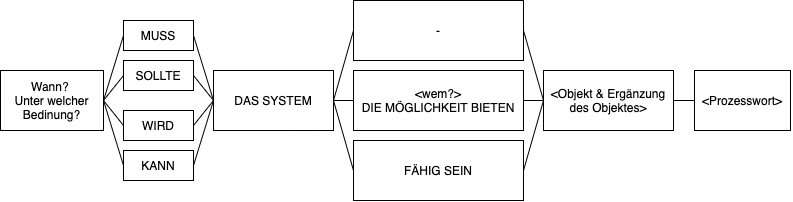

The diagram above was exported from draw.io. Its source (the exported page's mxGraphModel, read from the mxfile embedded in the PNG):
<mxGraphModel dx="1577" dy="907" grid="1" gridSize="10" guides="1" tooltips="1" connect="1" arrows="1" fold="1" page="1" pageScale="1" pageWidth="827" pageHeight="1169" math="0" shadow="0">
  <root>
    <mxCell id="0" />
    <mxCell id="1" parent="0" />
    <mxCell id="hQ_EbyVYirqS-_ZZN7o8-15" style="rounded=0;orthogonalLoop=1;jettySize=auto;html=1;exitX=1;exitY=0.5;exitDx=0;exitDy=0;entryX=0;entryY=0.5;entryDx=0;entryDy=0;endArrow=none;endFill=0;" edge="1" parent="1" source="hQ_EbyVYirqS-_ZZN7o8-1" target="hQ_EbyVYirqS-_ZZN7o8-4">
      <mxGeometry relative="1" as="geometry" />
    </mxCell>
    <mxCell id="hQ_EbyVYirqS-_ZZN7o8-16" style="edgeStyle=none;rounded=0;orthogonalLoop=1;jettySize=auto;html=1;exitX=1;exitY=0.5;exitDx=0;exitDy=0;entryX=0;entryY=0.5;entryDx=0;entryDy=0;endArrow=none;endFill=0;" edge="1" parent="1" source="hQ_EbyVYirqS-_ZZN7o8-1" target="hQ_EbyVYirqS-_ZZN7o8-5">
      <mxGeometry relative="1" as="geometry" />
    </mxCell>
    <mxCell id="hQ_EbyVYirqS-_ZZN7o8-17" style="edgeStyle=none;rounded=0;orthogonalLoop=1;jettySize=auto;html=1;exitX=1;exitY=0.5;exitDx=0;exitDy=0;entryX=0;entryY=0.5;entryDx=0;entryDy=0;endArrow=none;endFill=0;" edge="1" parent="1" source="hQ_EbyVYirqS-_ZZN7o8-1" target="hQ_EbyVYirqS-_ZZN7o8-6">
      <mxGeometry relative="1" as="geometry" />
    </mxCell>
    <mxCell id="hQ_EbyVYirqS-_ZZN7o8-18" style="edgeStyle=none;rounded=0;orthogonalLoop=1;jettySize=auto;html=1;exitX=1;exitY=0.5;exitDx=0;exitDy=0;entryX=0;entryY=0.5;entryDx=0;entryDy=0;endArrow=none;endFill=0;" edge="1" parent="1" source="hQ_EbyVYirqS-_ZZN7o8-1" target="hQ_EbyVYirqS-_ZZN7o8-7">
      <mxGeometry relative="1" as="geometry" />
    </mxCell>
    <mxCell id="hQ_EbyVYirqS-_ZZN7o8-1" value="Wann?&amp;nbsp;&lt;br&gt;Unter welcher Bedinung?" style="rounded=0;whiteSpace=wrap;html=1;" vertex="1" parent="1">
      <mxGeometry x="10" y="310" width="103" height="60" as="geometry" />
    </mxCell>
    <mxCell id="hQ_EbyVYirqS-_ZZN7o8-19" style="edgeStyle=none;rounded=0;orthogonalLoop=1;jettySize=auto;html=1;exitX=1;exitY=0.5;exitDx=0;exitDy=0;entryX=0;entryY=0.5;entryDx=0;entryDy=0;endArrow=none;endFill=0;" edge="1" parent="1" source="hQ_EbyVYirqS-_ZZN7o8-4" target="hQ_EbyVYirqS-_ZZN7o8-8">
      <mxGeometry relative="1" as="geometry" />
    </mxCell>
    <mxCell id="hQ_EbyVYirqS-_ZZN7o8-4" value="MUSS" style="rounded=0;whiteSpace=wrap;html=1;" vertex="1" parent="1">
      <mxGeometry x="133" y="260" width="70" height="30" as="geometry" />
    </mxCell>
    <mxCell id="hQ_EbyVYirqS-_ZZN7o8-20" style="edgeStyle=none;rounded=0;orthogonalLoop=1;jettySize=auto;html=1;exitX=1;exitY=0.5;exitDx=0;exitDy=0;entryX=0;entryY=0.5;entryDx=0;entryDy=0;endArrow=none;endFill=0;" edge="1" parent="1" source="hQ_EbyVYirqS-_ZZN7o8-5" target="hQ_EbyVYirqS-_ZZN7o8-8">
      <mxGeometry relative="1" as="geometry" />
    </mxCell>
    <mxCell id="hQ_EbyVYirqS-_ZZN7o8-5" value="SOLLTE" style="rounded=0;whiteSpace=wrap;html=1;" vertex="1" parent="1">
      <mxGeometry x="133" y="300" width="70" height="30" as="geometry" />
    </mxCell>
    <mxCell id="hQ_EbyVYirqS-_ZZN7o8-21" style="edgeStyle=none;rounded=0;orthogonalLoop=1;jettySize=auto;html=1;exitX=1;exitY=0.5;exitDx=0;exitDy=0;entryX=0;entryY=0.5;entryDx=0;entryDy=0;endArrow=none;endFill=0;" edge="1" parent="1" source="hQ_EbyVYirqS-_ZZN7o8-6" target="hQ_EbyVYirqS-_ZZN7o8-8">
      <mxGeometry relative="1" as="geometry" />
    </mxCell>
    <mxCell id="hQ_EbyVYirqS-_ZZN7o8-6" value="WIRD" style="rounded=0;whiteSpace=wrap;html=1;" vertex="1" parent="1">
      <mxGeometry x="133" y="350" width="70" height="30" as="geometry" />
    </mxCell>
    <mxCell id="hQ_EbyVYirqS-_ZZN7o8-22" style="edgeStyle=none;rounded=0;orthogonalLoop=1;jettySize=auto;html=1;exitX=1;exitY=0.5;exitDx=0;exitDy=0;entryX=0;entryY=0.5;entryDx=0;entryDy=0;endArrow=none;endFill=0;" edge="1" parent="1" source="hQ_EbyVYirqS-_ZZN7o8-7" target="hQ_EbyVYirqS-_ZZN7o8-8">
      <mxGeometry relative="1" as="geometry" />
    </mxCell>
    <mxCell id="hQ_EbyVYirqS-_ZZN7o8-7" value="KANN" style="rounded=0;whiteSpace=wrap;html=1;" vertex="1" parent="1">
      <mxGeometry x="133" y="390" width="70" height="30" as="geometry" />
    </mxCell>
    <mxCell id="hQ_EbyVYirqS-_ZZN7o8-23" style="edgeStyle=none;rounded=0;orthogonalLoop=1;jettySize=auto;html=1;exitX=1;exitY=0.5;exitDx=0;exitDy=0;entryX=0;entryY=0.5;entryDx=0;entryDy=0;endArrow=none;endFill=0;" edge="1" parent="1" source="hQ_EbyVYirqS-_ZZN7o8-8" target="hQ_EbyVYirqS-_ZZN7o8-11">
      <mxGeometry relative="1" as="geometry" />
    </mxCell>
    <mxCell id="hQ_EbyVYirqS-_ZZN7o8-24" style="edgeStyle=none;rounded=0;orthogonalLoop=1;jettySize=auto;html=1;exitX=1;exitY=0.5;exitDx=0;exitDy=0;entryX=0;entryY=0.5;entryDx=0;entryDy=0;endArrow=none;endFill=0;" edge="1" parent="1" source="hQ_EbyVYirqS-_ZZN7o8-8" target="hQ_EbyVYirqS-_ZZN7o8-9">
      <mxGeometry relative="1" as="geometry" />
    </mxCell>
    <mxCell id="hQ_EbyVYirqS-_ZZN7o8-25" style="edgeStyle=none;rounded=0;orthogonalLoop=1;jettySize=auto;html=1;exitX=1;exitY=0.5;exitDx=0;exitDy=0;entryX=0;entryY=0.5;entryDx=0;entryDy=0;endArrow=none;endFill=0;" edge="1" parent="1" source="hQ_EbyVYirqS-_ZZN7o8-8" target="hQ_EbyVYirqS-_ZZN7o8-12">
      <mxGeometry relative="1" as="geometry" />
    </mxCell>
    <mxCell id="hQ_EbyVYirqS-_ZZN7o8-8" value="DAS SYSTEM" style="rounded=0;whiteSpace=wrap;html=1;" vertex="1" parent="1">
      <mxGeometry x="223" y="310" width="120" height="60" as="geometry" />
    </mxCell>
    <mxCell id="hQ_EbyVYirqS-_ZZN7o8-27" style="edgeStyle=none;rounded=0;orthogonalLoop=1;jettySize=auto;html=1;exitX=1;exitY=0.5;exitDx=0;exitDy=0;entryX=0;entryY=0.5;entryDx=0;entryDy=0;endArrow=none;endFill=0;" edge="1" parent="1" source="hQ_EbyVYirqS-_ZZN7o8-9" target="hQ_EbyVYirqS-_ZZN7o8-13">
      <mxGeometry relative="1" as="geometry" />
    </mxCell>
    <mxCell id="hQ_EbyVYirqS-_ZZN7o8-9" value="&amp;lt;wem?&amp;gt;&lt;br&gt;DIE MÖGLICHKEIT BIETEN" style="rounded=0;whiteSpace=wrap;html=1;" vertex="1" parent="1">
      <mxGeometry x="363" y="310" width="170" height="60" as="geometry" />
    </mxCell>
    <mxCell id="hQ_EbyVYirqS-_ZZN7o8-26" style="edgeStyle=none;rounded=0;orthogonalLoop=1;jettySize=auto;html=1;exitX=1;exitY=0.5;exitDx=0;exitDy=0;entryX=0;entryY=0.5;entryDx=0;entryDy=0;endArrow=none;endFill=0;" edge="1" parent="1" source="hQ_EbyVYirqS-_ZZN7o8-11" target="hQ_EbyVYirqS-_ZZN7o8-13">
      <mxGeometry relative="1" as="geometry" />
    </mxCell>
    <mxCell id="hQ_EbyVYirqS-_ZZN7o8-11" value="-" style="rounded=0;whiteSpace=wrap;html=1;" vertex="1" parent="1">
      <mxGeometry x="363" y="240" width="170" height="60" as="geometry" />
    </mxCell>
    <mxCell id="hQ_EbyVYirqS-_ZZN7o8-28" style="edgeStyle=none;rounded=0;orthogonalLoop=1;jettySize=auto;html=1;exitX=1;exitY=0.5;exitDx=0;exitDy=0;entryX=0;entryY=0.5;entryDx=0;entryDy=0;endArrow=none;endFill=0;" edge="1" parent="1" source="hQ_EbyVYirqS-_ZZN7o8-12" target="hQ_EbyVYirqS-_ZZN7o8-13">
      <mxGeometry relative="1" as="geometry" />
    </mxCell>
    <mxCell id="hQ_EbyVYirqS-_ZZN7o8-12" value="FÄHIG SEIN" style="rounded=0;whiteSpace=wrap;html=1;" vertex="1" parent="1">
      <mxGeometry x="363" y="380" width="170" height="60" as="geometry" />
    </mxCell>
    <mxCell id="hQ_EbyVYirqS-_ZZN7o8-29" style="edgeStyle=none;rounded=0;orthogonalLoop=1;jettySize=auto;html=1;exitX=1;exitY=0.5;exitDx=0;exitDy=0;entryX=0;entryY=0.5;entryDx=0;entryDy=0;endArrow=none;endFill=0;" edge="1" parent="1" source="hQ_EbyVYirqS-_ZZN7o8-13" target="hQ_EbyVYirqS-_ZZN7o8-14">
      <mxGeometry relative="1" as="geometry" />
    </mxCell>
    <mxCell id="hQ_EbyVYirqS-_ZZN7o8-13" value="&amp;lt;Objekt &amp;amp; Ergänzung des Objektes&amp;gt;" style="rounded=0;whiteSpace=wrap;html=1;" vertex="1" parent="1">
      <mxGeometry x="553" y="310" width="130" height="60" as="geometry" />
    </mxCell>
    <mxCell id="hQ_EbyVYirqS-_ZZN7o8-14" value="&amp;lt;Prozesswort&amp;gt;" style="rounded=0;whiteSpace=wrap;html=1;" vertex="1" parent="1">
      <mxGeometry x="704" y="310" width="96" height="60" as="geometry" />
    </mxCell>
    <mxCell id="hQ_EbyVYirqS-_ZZN7o8-30" style="edgeStyle=none;rounded=0;orthogonalLoop=1;jettySize=auto;html=1;exitX=1;exitY=0.5;exitDx=0;exitDy=0;endArrow=none;endFill=0;" edge="1" parent="1" source="hQ_EbyVYirqS-_ZZN7o8-14" target="hQ_EbyVYirqS-_ZZN7o8-14">
      <mxGeometry relative="1" as="geometry" />
    </mxCell>
  </root>
</mxGraphModel>